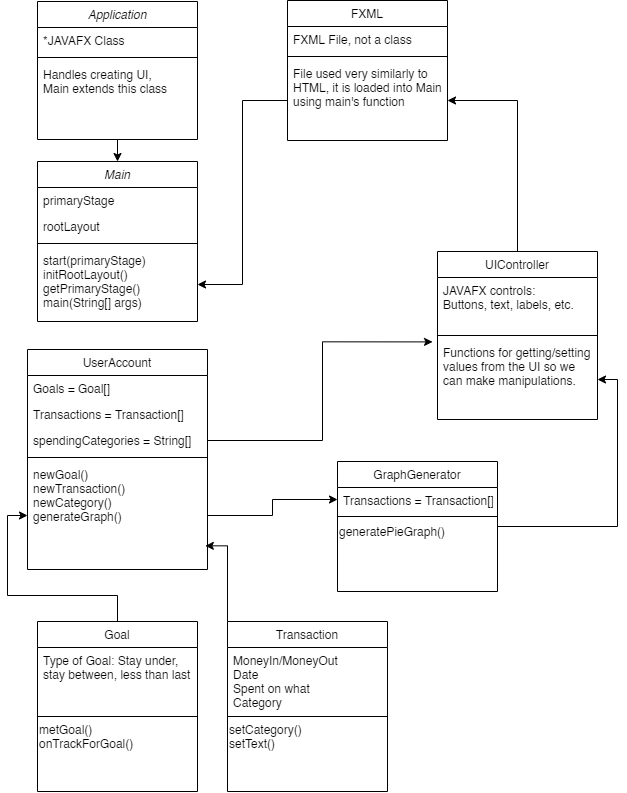

The diagram above was exported from draw.io. Its source (the exported page's mxGraphModel, read from the mxfile embedded in the PNG):
<mxGraphModel dx="1092" dy="2129" grid="1" gridSize="10" guides="1" tooltips="1" connect="1" arrows="1" fold="1" page="1" pageScale="1" pageWidth="827" pageHeight="1169" math="0" shadow="0">
  <root>
    <mxCell id="WIyWlLk6GJQsqaUBKTNV-0" />
    <mxCell id="WIyWlLk6GJQsqaUBKTNV-1" parent="WIyWlLk6GJQsqaUBKTNV-0" />
    <mxCell id="zkfFHV4jXpPFQw0GAbJ--0" value="Main" style="swimlane;fontStyle=2;align=center;verticalAlign=top;childLayout=stackLayout;horizontal=1;startSize=26;horizontalStack=0;resizeParent=1;resizeLast=0;collapsible=1;marginBottom=0;rounded=0;shadow=0;strokeWidth=1;" parent="WIyWlLk6GJQsqaUBKTNV-1" vertex="1">
      <mxGeometry x="40" y="-980" width="160" height="160" as="geometry">
        <mxRectangle x="230" y="140" width="160" height="26" as="alternateBounds" />
      </mxGeometry>
    </mxCell>
    <mxCell id="zkfFHV4jXpPFQw0GAbJ--1" value="primaryStage" style="text;align=left;verticalAlign=top;spacingLeft=4;spacingRight=4;overflow=hidden;rotatable=0;points=[[0,0.5],[1,0.5]];portConstraint=eastwest;" parent="zkfFHV4jXpPFQw0GAbJ--0" vertex="1">
      <mxGeometry y="26" width="160" height="26" as="geometry" />
    </mxCell>
    <mxCell id="zkfFHV4jXpPFQw0GAbJ--2" value="rootLayout" style="text;align=left;verticalAlign=top;spacingLeft=4;spacingRight=4;overflow=hidden;rotatable=0;points=[[0,0.5],[1,0.5]];portConstraint=eastwest;rounded=0;shadow=0;html=0;" parent="zkfFHV4jXpPFQw0GAbJ--0" vertex="1">
      <mxGeometry y="52" width="160" height="26" as="geometry" />
    </mxCell>
    <mxCell id="zkfFHV4jXpPFQw0GAbJ--4" value="" style="line;html=1;strokeWidth=1;align=left;verticalAlign=middle;spacingTop=-1;spacingLeft=3;spacingRight=3;rotatable=0;labelPosition=right;points=[];portConstraint=eastwest;" parent="zkfFHV4jXpPFQw0GAbJ--0" vertex="1">
      <mxGeometry y="78" width="160" height="8" as="geometry" />
    </mxCell>
    <mxCell id="zkfFHV4jXpPFQw0GAbJ--5" value="start(primaryStage)&#10;initRootLayout()&#10;getPrimaryStage()&#10;main(String[] args)&#10;" style="text;align=left;verticalAlign=top;spacingLeft=4;spacingRight=4;overflow=hidden;rotatable=0;points=[[0,0.5],[1,0.5]];portConstraint=eastwest;" parent="zkfFHV4jXpPFQw0GAbJ--0" vertex="1">
      <mxGeometry y="86" width="160" height="74" as="geometry" />
    </mxCell>
    <mxCell id="zkfFHV4jXpPFQw0GAbJ--6" value="UserAccount" style="swimlane;fontStyle=0;align=center;verticalAlign=top;childLayout=stackLayout;horizontal=1;startSize=26;horizontalStack=0;resizeParent=1;resizeLast=0;collapsible=1;marginBottom=0;rounded=0;shadow=0;strokeWidth=1;" parent="WIyWlLk6GJQsqaUBKTNV-1" vertex="1">
      <mxGeometry x="30" y="-792" width="180" height="220" as="geometry">
        <mxRectangle x="130" y="380" width="160" height="26" as="alternateBounds" />
      </mxGeometry>
    </mxCell>
    <mxCell id="zkfFHV4jXpPFQw0GAbJ--7" value="Goals = Goal[]" style="text;align=left;verticalAlign=top;spacingLeft=4;spacingRight=4;overflow=hidden;rotatable=0;points=[[0,0.5],[1,0.5]];portConstraint=eastwest;" parent="zkfFHV4jXpPFQw0GAbJ--6" vertex="1">
      <mxGeometry y="26" width="180" height="26" as="geometry" />
    </mxCell>
    <mxCell id="ZzSsDniWAmODAsvxLx-H-13" value="Transactions = Transaction[]" style="text;align=left;verticalAlign=top;spacingLeft=4;spacingRight=4;overflow=hidden;rotatable=0;points=[[0,0.5],[1,0.5]];portConstraint=eastwest;rounded=0;shadow=0;html=0;" vertex="1" parent="zkfFHV4jXpPFQw0GAbJ--6">
      <mxGeometry y="52" width="180" height="26" as="geometry" />
    </mxCell>
    <mxCell id="zkfFHV4jXpPFQw0GAbJ--8" value="spendingCategories = String[]" style="text;align=left;verticalAlign=top;spacingLeft=4;spacingRight=4;overflow=hidden;rotatable=0;points=[[0,0.5],[1,0.5]];portConstraint=eastwest;rounded=0;shadow=0;html=0;" parent="zkfFHV4jXpPFQw0GAbJ--6" vertex="1">
      <mxGeometry y="78" width="180" height="26" as="geometry" />
    </mxCell>
    <mxCell id="zkfFHV4jXpPFQw0GAbJ--9" value="" style="line;html=1;strokeWidth=1;align=left;verticalAlign=middle;spacingTop=-1;spacingLeft=3;spacingRight=3;rotatable=0;labelPosition=right;points=[];portConstraint=eastwest;" parent="zkfFHV4jXpPFQw0GAbJ--6" vertex="1">
      <mxGeometry y="104" width="180" height="8" as="geometry" />
    </mxCell>
    <mxCell id="zkfFHV4jXpPFQw0GAbJ--11" value="newGoal()&#10;newTransaction()&#10;newCategory()&#10;generateGraph()&#10;" style="text;align=left;verticalAlign=top;spacingLeft=4;spacingRight=4;overflow=hidden;rotatable=0;points=[[0,0.5],[1,0.5]];portConstraint=eastwest;" parent="zkfFHV4jXpPFQw0GAbJ--6" vertex="1">
      <mxGeometry y="112" width="180" height="108" as="geometry" />
    </mxCell>
    <mxCell id="ZzSsDniWAmODAsvxLx-H-25" style="edgeStyle=orthogonalEdgeStyle;rounded=0;orthogonalLoop=1;jettySize=auto;html=1;exitX=0.5;exitY=0;exitDx=0;exitDy=0;entryX=0;entryY=0.5;entryDx=0;entryDy=0;" edge="1" parent="WIyWlLk6GJQsqaUBKTNV-1" source="zkfFHV4jXpPFQw0GAbJ--13" target="zkfFHV4jXpPFQw0GAbJ--11">
      <mxGeometry relative="1" as="geometry">
        <mxPoint x="150" y="-490" as="targetPoint" />
      </mxGeometry>
    </mxCell>
    <mxCell id="zkfFHV4jXpPFQw0GAbJ--13" value="Goal" style="swimlane;fontStyle=0;align=center;verticalAlign=top;childLayout=stackLayout;horizontal=1;startSize=26;horizontalStack=0;resizeParent=1;resizeLast=0;collapsible=1;marginBottom=0;rounded=0;shadow=0;strokeWidth=1;" parent="WIyWlLk6GJQsqaUBKTNV-1" vertex="1">
      <mxGeometry x="40" y="-520" width="160" height="170" as="geometry">
        <mxRectangle x="340" y="380" width="170" height="26" as="alternateBounds" />
      </mxGeometry>
    </mxCell>
    <mxCell id="zkfFHV4jXpPFQw0GAbJ--14" value="Type of Goal: Stay under,&#10;stay between, less than last" style="text;align=left;verticalAlign=top;spacingLeft=4;spacingRight=4;overflow=hidden;rotatable=0;points=[[0,0.5],[1,0.5]];portConstraint=eastwest;" parent="zkfFHV4jXpPFQw0GAbJ--13" vertex="1">
      <mxGeometry y="26" width="160" height="64" as="geometry" />
    </mxCell>
    <mxCell id="zkfFHV4jXpPFQw0GAbJ--15" value="" style="line;html=1;strokeWidth=1;align=left;verticalAlign=middle;spacingTop=-1;spacingLeft=3;spacingRight=3;rotatable=0;labelPosition=right;points=[];portConstraint=eastwest;" parent="zkfFHV4jXpPFQw0GAbJ--13" vertex="1">
      <mxGeometry y="90" width="160" height="10" as="geometry" />
    </mxCell>
    <mxCell id="ZzSsDniWAmODAsvxLx-H-20" value="metGoal()&lt;br&gt;onTrackForGoal()&lt;br&gt;" style="text;html=1;align=left;verticalAlign=middle;resizable=0;points=[];autosize=1;strokeColor=none;fillColor=none;" vertex="1" parent="zkfFHV4jXpPFQw0GAbJ--13">
      <mxGeometry y="100" width="160" height="30" as="geometry" />
    </mxCell>
    <mxCell id="zkfFHV4jXpPFQw0GAbJ--17" value="FXML" style="swimlane;fontStyle=0;align=center;verticalAlign=top;childLayout=stackLayout;horizontal=1;startSize=26;horizontalStack=0;resizeParent=1;resizeLast=0;collapsible=1;marginBottom=0;rounded=0;shadow=0;strokeWidth=1;" parent="WIyWlLk6GJQsqaUBKTNV-1" vertex="1">
      <mxGeometry x="290" y="-1141" width="160" height="140" as="geometry">
        <mxRectangle x="550" y="140" width="160" height="26" as="alternateBounds" />
      </mxGeometry>
    </mxCell>
    <mxCell id="zkfFHV4jXpPFQw0GAbJ--18" value="FXML File, not a class" style="text;align=left;verticalAlign=top;spacingLeft=4;spacingRight=4;overflow=hidden;rotatable=0;points=[[0,0.5],[1,0.5]];portConstraint=eastwest;" parent="zkfFHV4jXpPFQw0GAbJ--17" vertex="1">
      <mxGeometry y="26" width="160" height="26" as="geometry" />
    </mxCell>
    <mxCell id="zkfFHV4jXpPFQw0GAbJ--23" value="" style="line;html=1;strokeWidth=1;align=left;verticalAlign=middle;spacingTop=-1;spacingLeft=3;spacingRight=3;rotatable=0;labelPosition=right;points=[];portConstraint=eastwest;" parent="zkfFHV4jXpPFQw0GAbJ--17" vertex="1">
      <mxGeometry y="52" width="160" height="8" as="geometry" />
    </mxCell>
    <mxCell id="zkfFHV4jXpPFQw0GAbJ--24" value="File used very similarly to &#10;HTML, it is loaded into Main&#10;using main's function" style="text;align=left;verticalAlign=top;spacingLeft=4;spacingRight=4;overflow=hidden;rotatable=0;points=[[0,0.5],[1,0.5]];portConstraint=eastwest;" parent="zkfFHV4jXpPFQw0GAbJ--17" vertex="1">
      <mxGeometry y="60" width="160" height="80" as="geometry" />
    </mxCell>
    <mxCell id="ZzSsDniWAmODAsvxLx-H-0" value="Application" style="swimlane;fontStyle=2;align=center;verticalAlign=top;childLayout=stackLayout;horizontal=1;startSize=26;horizontalStack=0;resizeParent=1;resizeLast=0;collapsible=1;marginBottom=0;rounded=0;shadow=0;strokeWidth=1;" vertex="1" parent="WIyWlLk6GJQsqaUBKTNV-1">
      <mxGeometry x="40" y="-1140" width="160" height="138" as="geometry">
        <mxRectangle x="230" y="140" width="160" height="26" as="alternateBounds" />
      </mxGeometry>
    </mxCell>
    <mxCell id="ZzSsDniWAmODAsvxLx-H-1" value="*JAVAFX Class" style="text;align=left;verticalAlign=top;spacingLeft=4;spacingRight=4;overflow=hidden;rotatable=0;points=[[0,0.5],[1,0.5]];portConstraint=eastwest;" vertex="1" parent="ZzSsDniWAmODAsvxLx-H-0">
      <mxGeometry y="26" width="160" height="26" as="geometry" />
    </mxCell>
    <mxCell id="ZzSsDniWAmODAsvxLx-H-4" value="" style="line;html=1;strokeWidth=1;align=left;verticalAlign=middle;spacingTop=-1;spacingLeft=3;spacingRight=3;rotatable=0;labelPosition=right;points=[];portConstraint=eastwest;" vertex="1" parent="ZzSsDniWAmODAsvxLx-H-0">
      <mxGeometry y="52" width="160" height="8" as="geometry" />
    </mxCell>
    <mxCell id="ZzSsDniWAmODAsvxLx-H-5" value="Handles creating UI, &#10;Main extends this class" style="text;align=left;verticalAlign=top;spacingLeft=4;spacingRight=4;overflow=hidden;rotatable=0;points=[[0,0.5],[1,0.5]];portConstraint=eastwest;" vertex="1" parent="ZzSsDniWAmODAsvxLx-H-0">
      <mxGeometry y="60" width="160" height="50" as="geometry" />
    </mxCell>
    <mxCell id="ZzSsDniWAmODAsvxLx-H-6" value="" style="endArrow=classic;html=1;rounded=0;exitX=0.5;exitY=1;exitDx=0;exitDy=0;" edge="1" parent="WIyWlLk6GJQsqaUBKTNV-1" source="ZzSsDniWAmODAsvxLx-H-0" target="zkfFHV4jXpPFQw0GAbJ--0">
      <mxGeometry width="50" height="50" relative="1" as="geometry">
        <mxPoint x="210" y="-980" as="sourcePoint" />
        <mxPoint x="230" y="-1020" as="targetPoint" />
      </mxGeometry>
    </mxCell>
    <mxCell id="ZzSsDniWAmODAsvxLx-H-28" style="edgeStyle=orthogonalEdgeStyle;rounded=0;orthogonalLoop=1;jettySize=auto;html=1;exitX=0.5;exitY=0;exitDx=0;exitDy=0;entryX=1;entryY=0.5;entryDx=0;entryDy=0;" edge="1" parent="WIyWlLk6GJQsqaUBKTNV-1" source="ZzSsDniWAmODAsvxLx-H-8" target="zkfFHV4jXpPFQw0GAbJ--24">
      <mxGeometry relative="1" as="geometry" />
    </mxCell>
    <mxCell id="ZzSsDniWAmODAsvxLx-H-8" value="UIController" style="swimlane;fontStyle=0;align=center;verticalAlign=top;childLayout=stackLayout;horizontal=1;startSize=26;horizontalStack=0;resizeParent=1;resizeLast=0;collapsible=1;marginBottom=0;rounded=0;shadow=0;strokeWidth=1;" vertex="1" parent="WIyWlLk6GJQsqaUBKTNV-1">
      <mxGeometry x="440" y="-890" width="160" height="168" as="geometry">
        <mxRectangle x="550" y="140" width="160" height="26" as="alternateBounds" />
      </mxGeometry>
    </mxCell>
    <mxCell id="ZzSsDniWAmODAsvxLx-H-9" value="JAVAFX controls:&#10;Buttons, text, labels, etc." style="text;align=left;verticalAlign=top;spacingLeft=4;spacingRight=4;overflow=hidden;rotatable=0;points=[[0,0.5],[1,0.5]];portConstraint=eastwest;" vertex="1" parent="ZzSsDniWAmODAsvxLx-H-8">
      <mxGeometry y="26" width="160" height="54" as="geometry" />
    </mxCell>
    <mxCell id="ZzSsDniWAmODAsvxLx-H-10" value="" style="line;html=1;strokeWidth=1;align=left;verticalAlign=middle;spacingTop=-1;spacingLeft=3;spacingRight=3;rotatable=0;labelPosition=right;points=[];portConstraint=eastwest;" vertex="1" parent="ZzSsDniWAmODAsvxLx-H-8">
      <mxGeometry y="80" width="160" height="8" as="geometry" />
    </mxCell>
    <mxCell id="ZzSsDniWAmODAsvxLx-H-11" value="Functions for getting/setting&#10;values from the UI so we&#10;can make manipulations." style="text;align=left;verticalAlign=top;spacingLeft=4;spacingRight=4;overflow=hidden;rotatable=0;points=[[0,0.5],[1,0.5]];portConstraint=eastwest;" vertex="1" parent="ZzSsDniWAmODAsvxLx-H-8">
      <mxGeometry y="88" width="160" height="80" as="geometry" />
    </mxCell>
    <mxCell id="ZzSsDniWAmODAsvxLx-H-17" style="edgeStyle=orthogonalEdgeStyle;rounded=0;orthogonalLoop=1;jettySize=auto;html=1;exitX=1;exitY=0.5;exitDx=0;exitDy=0;entryX=-0.031;entryY=0.03;entryDx=0;entryDy=0;entryPerimeter=0;" edge="1" parent="WIyWlLk6GJQsqaUBKTNV-1" source="zkfFHV4jXpPFQw0GAbJ--8" target="ZzSsDniWAmODAsvxLx-H-11">
      <mxGeometry relative="1" as="geometry" />
    </mxCell>
    <mxCell id="ZzSsDniWAmODAsvxLx-H-26" style="edgeStyle=orthogonalEdgeStyle;rounded=0;orthogonalLoop=1;jettySize=auto;html=1;exitX=0;exitY=0;exitDx=0;exitDy=0;entryX=0.988;entryY=0.781;entryDx=0;entryDy=0;entryPerimeter=0;" edge="1" parent="WIyWlLk6GJQsqaUBKTNV-1" source="ZzSsDniWAmODAsvxLx-H-21" target="zkfFHV4jXpPFQw0GAbJ--11">
      <mxGeometry relative="1" as="geometry" />
    </mxCell>
    <mxCell id="ZzSsDniWAmODAsvxLx-H-21" value="Transaction" style="swimlane;fontStyle=0;align=center;verticalAlign=top;childLayout=stackLayout;horizontal=1;startSize=26;horizontalStack=0;resizeParent=1;resizeLast=0;collapsible=1;marginBottom=0;rounded=0;shadow=0;strokeWidth=1;" vertex="1" parent="WIyWlLk6GJQsqaUBKTNV-1">
      <mxGeometry x="230" y="-520" width="160" height="170" as="geometry">
        <mxRectangle x="340" y="380" width="170" height="26" as="alternateBounds" />
      </mxGeometry>
    </mxCell>
    <mxCell id="ZzSsDniWAmODAsvxLx-H-22" value="MoneyIn/MoneyOut&#10;Date&#10;Spent on what&#10;Category" style="text;align=left;verticalAlign=top;spacingLeft=4;spacingRight=4;overflow=hidden;rotatable=0;points=[[0,0.5],[1,0.5]];portConstraint=eastwest;" vertex="1" parent="ZzSsDniWAmODAsvxLx-H-21">
      <mxGeometry y="26" width="160" height="64" as="geometry" />
    </mxCell>
    <mxCell id="ZzSsDniWAmODAsvxLx-H-23" value="" style="line;html=1;strokeWidth=1;align=left;verticalAlign=middle;spacingTop=-1;spacingLeft=3;spacingRight=3;rotatable=0;labelPosition=right;points=[];portConstraint=eastwest;" vertex="1" parent="ZzSsDniWAmODAsvxLx-H-21">
      <mxGeometry y="90" width="160" height="10" as="geometry" />
    </mxCell>
    <mxCell id="ZzSsDniWAmODAsvxLx-H-24" value="setCategory()&lt;br&gt;setText()" style="text;html=1;align=left;verticalAlign=middle;resizable=0;points=[];autosize=1;strokeColor=none;fillColor=none;" vertex="1" parent="ZzSsDniWAmODAsvxLx-H-21">
      <mxGeometry y="100" width="160" height="30" as="geometry" />
    </mxCell>
    <mxCell id="ZzSsDniWAmODAsvxLx-H-27" style="edgeStyle=orthogonalEdgeStyle;rounded=0;orthogonalLoop=1;jettySize=auto;html=1;exitX=0;exitY=0.5;exitDx=0;exitDy=0;entryX=1;entryY=0.5;entryDx=0;entryDy=0;" edge="1" parent="WIyWlLk6GJQsqaUBKTNV-1" source="zkfFHV4jXpPFQw0GAbJ--24" target="zkfFHV4jXpPFQw0GAbJ--5">
      <mxGeometry relative="1" as="geometry" />
    </mxCell>
    <mxCell id="ZzSsDniWAmODAsvxLx-H-34" style="edgeStyle=orthogonalEdgeStyle;rounded=0;orthogonalLoop=1;jettySize=auto;html=1;exitX=1;exitY=0.5;exitDx=0;exitDy=0;entryX=1;entryY=0.5;entryDx=0;entryDy=0;" edge="1" parent="WIyWlLk6GJQsqaUBKTNV-1" source="ZzSsDniWAmODAsvxLx-H-29" target="ZzSsDniWAmODAsvxLx-H-11">
      <mxGeometry relative="1" as="geometry" />
    </mxCell>
    <mxCell id="ZzSsDniWAmODAsvxLx-H-29" value="GraphGenerator" style="swimlane;fontStyle=0;align=center;verticalAlign=top;childLayout=stackLayout;horizontal=1;startSize=26;horizontalStack=0;resizeParent=1;resizeLast=0;collapsible=1;marginBottom=0;rounded=0;shadow=0;strokeWidth=1;" vertex="1" parent="WIyWlLk6GJQsqaUBKTNV-1">
      <mxGeometry x="340" y="-680" width="160" height="130" as="geometry">
        <mxRectangle x="340" y="380" width="170" height="26" as="alternateBounds" />
      </mxGeometry>
    </mxCell>
    <mxCell id="ZzSsDniWAmODAsvxLx-H-30" value="Transactions = Transaction[]&#10;" style="text;align=left;verticalAlign=top;spacingLeft=4;spacingRight=4;overflow=hidden;rotatable=0;points=[[0,0.5],[1,0.5]];portConstraint=eastwest;" vertex="1" parent="ZzSsDniWAmODAsvxLx-H-29">
      <mxGeometry y="26" width="160" height="24" as="geometry" />
    </mxCell>
    <mxCell id="ZzSsDniWAmODAsvxLx-H-31" value="" style="line;html=1;strokeWidth=1;align=left;verticalAlign=middle;spacingTop=-1;spacingLeft=3;spacingRight=3;rotatable=0;labelPosition=right;points=[];portConstraint=eastwest;" vertex="1" parent="ZzSsDniWAmODAsvxLx-H-29">
      <mxGeometry y="50" width="160" height="10" as="geometry" />
    </mxCell>
    <mxCell id="ZzSsDniWAmODAsvxLx-H-32" value="generatePieGraph()" style="text;html=1;align=left;verticalAlign=middle;resizable=0;points=[];autosize=1;strokeColor=none;fillColor=none;" vertex="1" parent="ZzSsDniWAmODAsvxLx-H-29">
      <mxGeometry y="60" width="160" height="20" as="geometry" />
    </mxCell>
    <mxCell id="ZzSsDniWAmODAsvxLx-H-33" style="edgeStyle=orthogonalEdgeStyle;rounded=0;orthogonalLoop=1;jettySize=auto;html=1;exitX=1;exitY=0.5;exitDx=0;exitDy=0;entryX=0;entryY=0.5;entryDx=0;entryDy=0;" edge="1" parent="WIyWlLk6GJQsqaUBKTNV-1" source="zkfFHV4jXpPFQw0GAbJ--11" target="ZzSsDniWAmODAsvxLx-H-30">
      <mxGeometry relative="1" as="geometry" />
    </mxCell>
  </root>
</mxGraphModel>